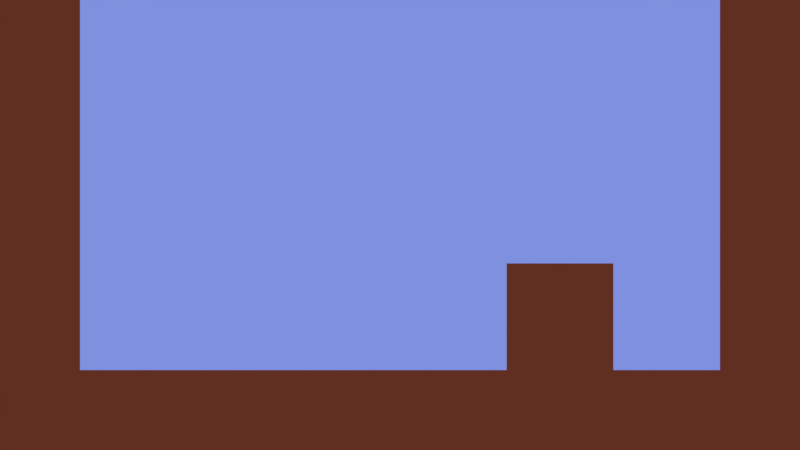 # Source: main.blend  (saved by Blender 2.79.0; exported with 4.5.12 LTS)
import bpy
from mathutils import Matrix  # noqa: F401  (used for matrix-valued properties, if any)

bpy.ops.wm.read_factory_settings(use_empty=True)
scene = bpy.context.scene
scene.name = 'Scene'

# ---- collections
col_collection_1 = bpy.data.collections.new('Collection 1'); scene.collection.children.link(col_collection_1)
col_collection_2 = bpy.data.collections.new('Collection 2'); scene.collection.children.link(col_collection_2)
col_collection_2.hide_render = True
col_collection_2.hide_viewport = True
col_playerplaneflip1 = bpy.data.collections.new('PlayerPlaneFlip1')  # instanced only; not linked into the scene
col_player_switchstate1 = bpy.data.collections.new('Player_SwitchState1')  # instanced only; not linked into the scene
col_player1_cyclic1 = bpy.data.collections.new('Player1_Cyclic1')  # instanced only; not linked into the scene
col_player1 = bpy.data.collections.new('Player1')  # instanced only; not linked into the scene
col_player_switchstate1_sprites = bpy.data.collections.new('Player_SwitchState1_Sprites')  # instanced only; not linked into the scene
col_player1_cyclic1_sprites = bpy.data.collections.new('Player1_Cyclic1_Sprites')  # instanced only; not linked into the scene
col_player1_sprites = bpy.data.collections.new('Player1_Sprites')  # instanced only; not linked into the scene

# ---- materials (node trees are filled in below, after node groups)
mat_ground = bpy.data.materials.new('ground')
mat_ground.alpha_threshold = 0.0
mat_ground.use_transparent_shadow = False
mat_ground.diffuse_color = (0.4784, 0.09064, 0.02045, 1.0)
mat_ground.roughness = 0.5

# ---- material node trees

# ---- world
world_world = bpy.data.worlds.new('World'); scene.world = world_world
world_world.color = (0.2122, 0.2783, 0.7333)
world_world.use_sun_shadow = False
world_world.sun_shadow_jitter_overblur = 0.0
world_world.cycles.sampling_method = 'MANUAL'

# ---- cameras
cam_camera = bpy.data.cameras.new('Camera')
cam_camera.type = 'ORTHO'
cam_camera.clip_end = 100.0
cam_camera.lens = 35.0
cam_camera.sensor_width = 32.0
cam_camera.sensor_height = 18.0
cam_camera.ortho_scale = 15.0
cam_camera.display_size = 2.0
cam_camera.dof.focus_distance = 0.0
cam_camera.dof.aperture_fstop = 128.0
cam_camera.dof.aperture_blades = 6

# ---- lights
light_sun = bpy.data.lights.new('Sun', 'SUN')
light_sun.transmission_factor = 0.0
light_sun.angle = 0.1993
light_sun.energy = 1.0
light_sun.shadow_buffer_clip_start = 0.5
light_sun.shadow_soft_size = 0.1
light_sun.shadow_cascade_max_distance = 1000.0
light_sun_001 = bpy.data.lights.new('Sun.001', 'SUN')
light_sun_001.transmission_factor = 0.0
light_sun_001.angle = 0.1993
light_sun_001.energy = 0.2
light_sun_001.shadow_buffer_clip_start = 0.5
light_sun_001.shadow_soft_size = 0.1
light_sun_001.shadow_cascade_max_distance = 1000.0

# ---- meshes
me_ground1 = bpy.data.meshes.new('ground1')
me_ground1.from_pydata([(-1.0, -1.0, -1.0), (-1.0, -1.0, 1.0), (-1.0, 1.0, -1.0), (-1.0, 1.0, 1.0), (1.0, -1.0, -1.0), (1.0, -1.0, 1.0), (1.0, 1.0, -1.0), (1.0, 1.0, 1.0)], [], [(0, 1, 3, 2), (2, 3, 7, 6), (6, 7, 5, 4), (4, 5, 1, 0), (2, 6, 4, 0), (7, 3, 1, 5)])
me_ground1.materials.append(mat_ground)
me_ground1.use_remesh_preserve_volume = False
me_ground1.use_remesh_preserve_attributes = False
me_ground1.use_mirror_vertex_groups = False
me_ground1.update()

# ---- objects
ob_playerplaneflip1 = bpy.data.objects.new('PlayerPlaneFlip1', None)
ob_player_switchstate1 = bpy.data.objects.new('Player_SwitchState1', None)
ob_player1_cyclic1 = bpy.data.objects.new('Player1_Cyclic1', None)
ob_player1 = bpy.data.objects.new('Player1', None)
ob_ground1_024 = bpy.data.objects.new('ground1.024', me_ground1)
ob_ground1_023 = bpy.data.objects.new('ground1.023', me_ground1)
ob_ground1_022 = bpy.data.objects.new('ground1.022', me_ground1)
ob_ground1_021 = bpy.data.objects.new('ground1.021', me_ground1)
ob_ground1_020 = bpy.data.objects.new('ground1.020', me_ground1)
ob_ground1_019 = bpy.data.objects.new('ground1.019', me_ground1)
ob_ground1_018 = bpy.data.objects.new('ground1.018', me_ground1)
ob_ground1_017 = bpy.data.objects.new('ground1.017', me_ground1)
ob_ground1_016 = bpy.data.objects.new('ground1.016', me_ground1)
ob_ground1_015 = bpy.data.objects.new('ground1.015', me_ground1)
ob_ground1_014 = bpy.data.objects.new('ground1.014', me_ground1)
ob_ground1_013 = bpy.data.objects.new('ground1.013', me_ground1)
ob_ground1_012 = bpy.data.objects.new('ground1.012', me_ground1)
ob_ground1_011 = bpy.data.objects.new('ground1.011', me_ground1)
ob_ground1_010 = bpy.data.objects.new('ground1.010', me_ground1)
ob_ground1_009 = bpy.data.objects.new('ground1.009', me_ground1)
ob_ground1_008 = bpy.data.objects.new('ground1.008', me_ground1)
ob_ground1_007 = bpy.data.objects.new('ground1.007', me_ground1)
ob_ground1_006 = bpy.data.objects.new('ground1.006', me_ground1)
ob_ground1_005 = bpy.data.objects.new('ground1.005', me_ground1)
ob_ground1_004 = bpy.data.objects.new('ground1.004', me_ground1)
ob_ground1_003 = bpy.data.objects.new('ground1.003', me_ground1)
ob_ground1_002 = bpy.data.objects.new('ground1.002', me_ground1)
ob_ground1_001 = bpy.data.objects.new('ground1.001', me_ground1)
ob_ground1 = bpy.data.objects.new('ground1', me_ground1)
ob_camera = bpy.data.objects.new('Camera', cam_camera)
ob_sun = bpy.data.objects.new('Sun', light_sun)
ob_sun_001 = bpy.data.objects.new('Sun.001', light_sun_001)
ob_player_switchstate1_sprites = bpy.data.objects.new('Player_SwitchState1_Sprites', None)
ob_player1_cyclic1_sprites = bpy.data.objects.new('Player1_Cyclic1_Sprites', None)
ob_player1_sprites = bpy.data.objects.new('Player1_Sprites', None)

# ---- transforms, parenting, visibility, modifiers, constraints
ob_playerplaneflip1.location = (-4.0, 0.0, 0.0)
ob_playerplaneflip1.empty_image_offset = (0.0, 0.0)
ob_playerplaneflip1.show_instancer_for_render = False
ob_playerplaneflip1.instance_type = 'COLLECTION'
ob_playerplaneflip1.lineart.crease_threshold = 0.0
ob_player_switchstate1.location = (-6.0, 0.0, 0.0)
ob_player_switchstate1.empty_image_offset = (0.0, 0.0)
ob_player_switchstate1.show_instancer_for_render = False
ob_player_switchstate1.instance_type = 'COLLECTION'
ob_player_switchstate1.lineart.crease_threshold = 0.0
ob_player1_cyclic1.location = (-8.0, 0.0, 0.0)
ob_player1_cyclic1.empty_image_offset = (0.0, 0.0)
ob_player1_cyclic1.show_instancer_for_render = False
ob_player1_cyclic1.instance_type = 'COLLECTION'
ob_player1_cyclic1.lineart.crease_threshold = 0.0
ob_player1.location = (0.0, 0.0, 3.0)
ob_player1.empty_image_offset = (0.0, 0.0)
ob_player1.show_instancer_for_render = False
ob_player1.instance_type = 'COLLECTION'
ob_player1.lineart.crease_threshold = 0.0
ob_ground1_024.location = (0.0, 0.0, 1.0)
ob_ground1_024.lineart.crease_threshold = 0.0
ob_ground1_023.location = (4.0, 0.0, 1.0)
ob_ground1_023.lineart.crease_threshold = 0.0
ob_ground1_022.location = (4.0, 0.0, 3.0)
ob_ground1_022.lineart.crease_threshold = 0.0
ob_ground1_021.location = (4.0, 0.0, 5.0)
ob_ground1_021.lineart.crease_threshold = 0.0
ob_ground1_020.location = (4.0, 0.0, 7.0)
ob_ground1_020.lineart.crease_threshold = 0.0
ob_ground1_019.location = (4.0, 0.0, 9.0)
ob_ground1_019.lineart.crease_threshold = 0.0
ob_ground1_018.location = (2.0, 0.0, 9.0)
ob_ground1_018.lineart.crease_threshold = 0.0
ob_ground1_017.location = (0.0, 0.0, 9.0)
ob_ground1_017.lineart.crease_threshold = 0.0
ob_ground1_016.location = (-2.0, 0.0, 9.0)
ob_ground1_016.lineart.crease_threshold = 0.0
ob_ground1_015.location = (-4.0, 0.0, 9.0)
ob_ground1_015.lineart.crease_threshold = 0.0
ob_ground1_014.location = (-6.0, 0.0, 9.0)
ob_ground1_014.lineart.crease_threshold = 0.0
ob_ground1_013.location = (-8.0, 0.0, 9.0)
ob_ground1_013.lineart.crease_threshold = 0.0
ob_ground1_012.location = (-10.0, 0.0, 9.0)
ob_ground1_012.lineart.crease_threshold = 0.0
ob_ground1_011.location = (-10.0, 0.0, 7.0)
ob_ground1_011.lineart.crease_threshold = 0.0
ob_ground1_010.location = (-10.0, 0.0, 5.0)
ob_ground1_010.lineart.crease_threshold = 0.0
ob_ground1_009.location = (-10.0, 0.0, 3.0)
ob_ground1_009.lineart.crease_threshold = 0.0
ob_ground1_008.location = (-10.0, 0.0, 1.0)
ob_ground1_008.lineart.crease_threshold = 0.0
ob_ground1_007.location = (4.0, 0.0, -1.0)
ob_ground1_007.lineart.crease_threshold = 0.0
ob_ground1_006.location = (2.0, 0.0, -1.0)
ob_ground1_006.lineart.crease_threshold = 0.0
ob_ground1_005.location = (0.0, 0.0, -1.0)
ob_ground1_005.lineart.crease_threshold = 0.0
ob_ground1_004.location = (-2.0, 0.0, -1.0)
ob_ground1_004.lineart.crease_threshold = 0.0
ob_ground1_003.location = (-4.0, 0.0, -1.0)
ob_ground1_003.lineart.crease_threshold = 0.0
ob_ground1_002.location = (-6.0, 0.0, -1.0)
ob_ground1_002.lineart.crease_threshold = 0.0
ob_ground1_001.location = (-8.0, 0.0, -1.0)
ob_ground1_001.lineart.crease_threshold = 0.0
ob_ground1.location = (-10.0, 0.0, -1.0)
ob_ground1.lineart.crease_threshold = 0.0
ob_camera.location = (-3.0, -9.0, 2.719)
ob_camera.rotation_euler = (1.571, -0.0, -0.0)
ob_camera.lineart.crease_threshold = 0.0
ob_sun.location = (0.0, 0.0, 13.0)
ob_sun.rotation_euler = (0.7854, 0.0, 2.356)
ob_sun.lineart.crease_threshold = 0.0
ob_sun_001.parent = ob_sun
ob_sun_001.matrix_parent_inverse = Matrix(((-0.7071, 0.7071, 0.0, -0.0), (-0.5, -0.5, 0.7071, -9.192), (0.5, 0.5, 0.7071, -9.192), (0.0, 0.0, 0.0, 1.0)))
ob_sun_001.location = (0.0, 0.0, 15.0)
ob_sun_001.rotation_euler = (3.927, 0.0, 2.356)
ob_sun_001.lineart.crease_threshold = 0.0
ob_player_switchstate1_sprites.location = (1.0, 9.0, 0.0)
ob_player_switchstate1_sprites.empty_image_offset = (0.0, 0.0)
ob_player_switchstate1_sprites.show_instancer_for_render = False
ob_player_switchstate1_sprites.instance_type = 'COLLECTION'
ob_player_switchstate1_sprites.lineart.crease_threshold = 0.0
ob_player1_cyclic1_sprites.location = (-13.0, 9.0, 0.0)
ob_player1_cyclic1_sprites.empty_image_offset = (0.0, 0.0)
ob_player1_cyclic1_sprites.show_instancer_for_render = False
ob_player1_cyclic1_sprites.instance_type = 'COLLECTION'
ob_player1_cyclic1_sprites.lineart.crease_threshold = 0.0
ob_player1_sprites.location = (15.0, 9.0, 0.0)
ob_player1_sprites.empty_image_offset = (0.0, 0.0)
ob_player1_sprites.show_instancer_for_render = False
ob_player1_sprites.instance_type = 'COLLECTION'
ob_player1_sprites.lineart.crease_threshold = 0.0
ob_playerplaneflip1.instance_collection = col_playerplaneflip1
ob_player_switchstate1.instance_collection = col_player_switchstate1
ob_player1_cyclic1.instance_collection = col_player1_cyclic1
ob_player1.instance_collection = col_player1
ob_player_switchstate1_sprites.instance_collection = col_player_switchstate1_sprites
ob_player1_cyclic1_sprites.instance_collection = col_player1_cyclic1_sprites
ob_player1_sprites.instance_collection = col_player1_sprites

# ---- collection membership
col_collection_1.objects.link(ob_playerplaneflip1)
col_collection_1.objects.link(ob_player_switchstate1)
col_collection_1.objects.link(ob_player1_cyclic1)
col_collection_1.objects.link(ob_player1)
col_collection_1.objects.link(ob_ground1_024)
col_collection_1.objects.link(ob_ground1_023)
col_collection_1.objects.link(ob_ground1_022)
col_collection_1.objects.link(ob_ground1_021)
col_collection_1.objects.link(ob_ground1_020)
col_collection_1.objects.link(ob_ground1_019)
col_collection_1.objects.link(ob_ground1_018)
col_collection_1.objects.link(ob_ground1_017)
col_collection_1.objects.link(ob_ground1_016)
col_collection_1.objects.link(ob_ground1_015)
col_collection_1.objects.link(ob_ground1_014)
col_collection_1.objects.link(ob_ground1_013)
col_collection_1.objects.link(ob_ground1_012)
col_collection_1.objects.link(ob_ground1_011)
col_collection_1.objects.link(ob_ground1_010)
col_collection_1.objects.link(ob_ground1_009)
col_collection_1.objects.link(ob_ground1_008)
col_collection_1.objects.link(ob_ground1_007)
col_collection_1.objects.link(ob_ground1_006)
col_collection_1.objects.link(ob_ground1_005)
col_collection_1.objects.link(ob_ground1_004)
col_collection_1.objects.link(ob_ground1_003)
col_collection_1.objects.link(ob_ground1_002)
col_collection_1.objects.link(ob_ground1_001)
col_collection_1.objects.link(ob_ground1)
col_collection_1.objects.link(ob_camera)
col_collection_1.objects.link(ob_sun)
col_collection_1.objects.link(ob_sun_001)
col_collection_2.objects.link(ob_player_switchstate1_sprites)
col_collection_2.objects.link(ob_player1_cyclic1_sprites)
col_collection_2.objects.link(ob_player1_sprites)

# ---- scene / render settings (as saved in the file)
scene.camera = ob_camera
scene.frame_start = 1; scene.frame_end = 250; scene.frame_set(1)
scene.render.engine = 'BLENDER_EEVEE_NEXT'
scene.render.fps = 15
scene.render.dither_intensity = 0.0
scene.cycles.use_denoising = False
scene.cycles.samples = 128
scene.cycles.sampling_pattern = 'TABULATED_SOBOL'
scene.cycles.use_adaptive_sampling = False
scene.cycles.use_light_tree = False
scene.cycles.blur_glossy = 0.0
scene.cycles.sample_clamp_indirect = 0.0
scene.view_settings.view_transform = 'Standard'
bpy.context.view_layer.update()
